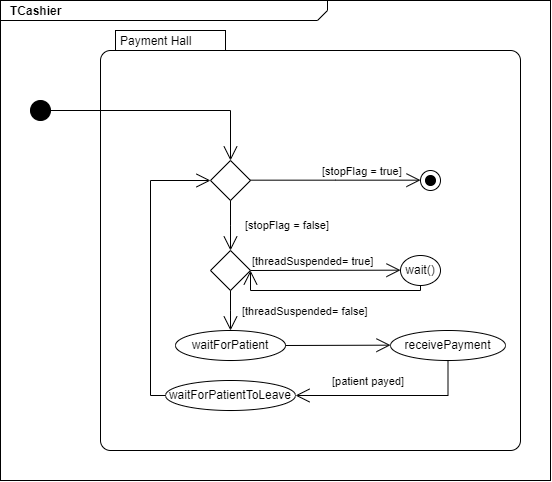

The diagram above was exported from draw.io. Its source (the exported page's mxGraphModel, read from the mxfile embedded in the PNG):
<mxGraphModel dx="1151" dy="637" grid="1" gridSize="10" guides="1" tooltips="1" connect="1" arrows="1" fold="1" page="1" pageScale="1.5" pageWidth="1169" pageHeight="826" background="none" math="0" shadow="0">
  <root>
    <mxCell id="0" style=";html=1;" />
    <mxCell id="1" style=";html=1;" parent="0" />
    <mxCell id="1672d66443f91eb5-1" value="&lt;p style=&quot;margin: 0px ; margin-top: 4px ; margin-left: 10px ; text-align: left&quot;&gt;&lt;b&gt;TCashier&lt;/b&gt;&lt;/p&gt;" style="html=1;strokeWidth=1;shape=mxgraph.sysml.package;html=1;overflow=fill;whiteSpace=wrap;fillColor=none;gradientColor=none;fontSize=12;align=center;labelX=327.64;" parent="1" vertex="1">
      <mxGeometry x="530" y="310" width="550" height="480" as="geometry" />
    </mxCell>
    <mxCell id="1672d66443f91eb5-13" style="edgeStyle=orthogonalEdgeStyle;rounded=0;html=1;jettySize=auto;orthogonalLoop=1;endArrow=circlePlus;endFill=0;" parent="1" source="1672d66443f91eb5-4" edge="1">
      <mxGeometry relative="1" as="geometry">
        <Array as="points">
          <mxPoint x="477" y="485" />
          <mxPoint x="517" y="485" />
        </Array>
        <mxPoint x="577" y="375" as="targetPoint" />
      </mxGeometry>
    </mxCell>
    <mxCell id="1672d66443f91eb5-15" style="edgeStyle=orthogonalEdgeStyle;rounded=0;html=1;endArrow=circlePlus;endFill=0;jettySize=auto;orthogonalLoop=1;" parent="1" source="1672d66443f91eb5-5" edge="1">
      <mxGeometry relative="1" as="geometry">
        <Array as="points">
          <mxPoint x="717" y="485" />
          <mxPoint x="517" y="485" />
        </Array>
        <mxPoint x="577" y="375" as="targetPoint" />
      </mxGeometry>
    </mxCell>
    <mxCell id="1672d66443f91eb5-21" style="edgeStyle=none;rounded=0;html=1;dashed=1;endArrow=none;endFill=0;jettySize=auto;orthogonalLoop=1;" parent="1" source="1672d66443f91eb5-6" edge="1">
      <mxGeometry relative="1" as="geometry">
        <mxPoint x="1066.5833333333335" y="655" as="targetPoint" />
      </mxGeometry>
    </mxCell>
    <mxCell id="1672d66443f91eb5-16" style="edgeStyle=orthogonalEdgeStyle;rounded=0;html=1;endArrow=circlePlus;endFill=0;jettySize=auto;orthogonalLoop=1;entryX=0.25;entryY=1;" parent="1" target="1672d66443f91eb5-5" edge="1">
      <mxGeometry relative="1" as="geometry">
        <Array as="points">
          <mxPoint x="627" y="635" />
          <mxPoint x="677" y="635" />
        </Array>
        <mxPoint x="627" y="655" as="sourcePoint" />
      </mxGeometry>
    </mxCell>
    <mxCell id="1672d66443f91eb5-17" style="edgeStyle=orthogonalEdgeStyle;rounded=0;html=1;endArrow=circlePlus;endFill=0;jettySize=auto;orthogonalLoop=1;entryX=0.5;entryY=1;" parent="1" target="1672d66443f91eb5-5" edge="1">
      <mxGeometry relative="1" as="geometry">
        <Array as="points">
          <mxPoint x="817" y="635" />
          <mxPoint x="717" y="635" />
        </Array>
        <mxPoint x="817" y="655" as="sourcePoint" />
      </mxGeometry>
    </mxCell>
    <mxCell id="1672d66443f91eb5-18" style="edgeStyle=orthogonalEdgeStyle;rounded=0;html=1;endArrow=circlePlus;endFill=0;jettySize=auto;orthogonalLoop=1;entryX=0.75;entryY=1;" parent="1" target="1672d66443f91eb5-5" edge="1">
      <mxGeometry relative="1" as="geometry">
        <Array as="points">
          <mxPoint x="1017" y="625" />
          <mxPoint x="757" y="625" />
        </Array>
        <mxPoint x="1017" y="655" as="sourcePoint" />
      </mxGeometry>
    </mxCell>
    <mxCell id="1672d66443f91eb5-22" style="edgeStyle=none;rounded=0;html=1;dashed=1;endArrow=none;endFill=0;jettySize=auto;orthogonalLoop=1;" parent="1" source="1672d66443f91eb5-9" edge="1">
      <mxGeometry relative="1" as="geometry">
        <mxPoint x="1017" y="425" as="targetPoint" />
      </mxGeometry>
    </mxCell>
    <mxCell id="1672d66443f91eb5-14" style="edgeStyle=orthogonalEdgeStyle;rounded=0;html=1;endArrow=circlePlus;endFill=0;jettySize=auto;orthogonalLoop=1;" parent="1" target="1672d66443f91eb5-4" edge="1">
      <mxGeometry relative="1" as="geometry">
        <Array as="points">
          <mxPoint x="477" y="755" />
          <mxPoint x="477" y="755" />
        </Array>
        <mxPoint x="477" y="785" as="sourcePoint" />
      </mxGeometry>
    </mxCell>
    <mxCell id="1672d66443f91eb5-19" style="rounded=0;html=1;endArrow=none;endFill=0;jettySize=auto;orthogonalLoop=1;dashed=1;" parent="1" source="1672d66443f91eb5-11" edge="1">
      <mxGeometry relative="1" as="geometry">
        <mxPoint x="1000.030303030303" y="725" as="targetPoint" />
      </mxGeometry>
    </mxCell>
    <mxCell id="1672d66443f91eb5-20" style="edgeStyle=none;rounded=0;html=1;dashed=1;endArrow=none;endFill=0;jettySize=auto;orthogonalLoop=1;" parent="1" target="1672d66443f91eb5-6" edge="1">
      <mxGeometry relative="1" as="geometry">
        <mxPoint x="1187" y="825" as="sourcePoint" />
      </mxGeometry>
    </mxCell>
    <mxCell id="h8YRSHF3vo_m3Yq3uB1z-4" value="Payment Hall" style="shape=mxgraph.sysml.compState;align=left;verticalAlign=top;spacingTop=-3;spacingLeft=18;strokeWidth=1;recursiveResize=0;" vertex="1" parent="1">
      <mxGeometry x="630" y="340" width="420" height="420" as="geometry" />
    </mxCell>
    <mxCell id="h8YRSHF3vo_m3Yq3uB1z-12" value="" style="shape=rhombus;html=1;labelPosition=right;align=left;verticalAlign=middle" vertex="1" parent="h8YRSHF3vo_m3Yq3uB1z-4">
      <mxGeometry x="110" y="130" width="40" height="40" as="geometry" />
    </mxCell>
    <mxCell id="h8YRSHF3vo_m3Yq3uB1z-14" value="[stopFlag = false]" style="edgeStyle=elbowEdgeStyle;html=1;elbow=vertical;align=right;endArrow=open;rounded=0;labelBackgroundColor=none;endSize=12;entryX=0.5;entryY=0;entryDx=0;entryDy=0;" edge="1" source="h8YRSHF3vo_m3Yq3uB1z-12" parent="h8YRSHF3vo_m3Yq3uB1z-4" target="h8YRSHF3vo_m3Yq3uB1z-17">
      <mxGeometry x="0.0019" y="100" relative="1" as="geometry">
        <mxPoint x="250" y="210" as="targetPoint" />
        <mxPoint as="offset" />
      </mxGeometry>
    </mxCell>
    <mxCell id="h8YRSHF3vo_m3Yq3uB1z-16" value="" style="shape=mxgraph.sysml.actFinal;html=1;verticalLabelPosition=bottom;labelBackgroundColor=#ffffff;verticalAlign=top;" vertex="1" parent="h8YRSHF3vo_m3Yq3uB1z-4">
      <mxGeometry x="320" y="140" width="20" height="20" as="geometry" />
    </mxCell>
    <mxCell id="h8YRSHF3vo_m3Yq3uB1z-15" value="&lt;span style=&quot;text-align: right&quot;&gt;[stopFlag = true]&lt;/span&gt;" style="edgeStyle=elbowEdgeStyle;html=1;elbow=vertical;align=left;endArrow=open;rounded=0;labelBackgroundColor=none;verticalAlign=bottom;endSize=12;" edge="1" source="h8YRSHF3vo_m3Yq3uB1z-12" parent="h8YRSHF3vo_m3Yq3uB1z-4" target="h8YRSHF3vo_m3Yq3uB1z-16">
      <mxGeometry x="-0.1765" relative="1" as="geometry">
        <mxPoint x="380" y="210" as="targetPoint" />
        <mxPoint as="offset" />
      </mxGeometry>
    </mxCell>
    <mxCell id="h8YRSHF3vo_m3Yq3uB1z-17" value="" style="shape=rhombus;html=1;labelPosition=right;align=left;verticalAlign=middle" vertex="1" parent="h8YRSHF3vo_m3Yq3uB1z-4">
      <mxGeometry x="110" y="220" width="40" height="40" as="geometry" />
    </mxCell>
    <mxCell id="h8YRSHF3vo_m3Yq3uB1z-19" value="waitForPatient" style="ellipse;whiteSpace=wrap;html=1;align=center;" vertex="1" parent="h8YRSHF3vo_m3Yq3uB1z-4">
      <mxGeometry x="75" y="300" width="110" height="30" as="geometry" />
    </mxCell>
    <mxCell id="h8YRSHF3vo_m3Yq3uB1z-29" value="&lt;span style=&quot;text-align: right&quot;&gt;[threadSuspended= false]&lt;/span&gt;" style="edgeStyle=elbowEdgeStyle;html=1;elbow=vertical;align=left;endArrow=open;rounded=0;labelBackgroundColor=none;verticalAlign=bottom;endSize=12;exitX=0.5;exitY=1;exitDx=0;exitDy=0;entryX=0.5;entryY=0;entryDx=0;entryDy=0;" edge="1" parent="h8YRSHF3vo_m3Yq3uB1z-4" source="h8YRSHF3vo_m3Yq3uB1z-17" target="h8YRSHF3vo_m3Yq3uB1z-19">
      <mxGeometry x="0.5" y="10" relative="1" as="geometry">
        <mxPoint x="330" y="159.80952380952374" as="targetPoint" />
        <mxPoint x="160" y="159.80952380952374" as="sourcePoint" />
        <mxPoint as="offset" />
      </mxGeometry>
    </mxCell>
    <mxCell id="h8YRSHF3vo_m3Yq3uB1z-31" value="wait()" style="ellipse;whiteSpace=wrap;html=1;align=center;" vertex="1" parent="h8YRSHF3vo_m3Yq3uB1z-4">
      <mxGeometry x="300" y="225" width="40" height="30" as="geometry" />
    </mxCell>
    <mxCell id="h8YRSHF3vo_m3Yq3uB1z-30" value="&lt;span style=&quot;text-align: right&quot;&gt;[threadSuspended= true]&lt;/span&gt;" style="edgeStyle=elbowEdgeStyle;html=1;elbow=vertical;align=left;endArrow=open;rounded=0;labelBackgroundColor=none;verticalAlign=bottom;endSize=12;exitX=1;exitY=0.5;exitDx=0;exitDy=0;entryX=0;entryY=0.5;entryDx=0;entryDy=0;" edge="1" parent="h8YRSHF3vo_m3Yq3uB1z-4" source="h8YRSHF3vo_m3Yq3uB1z-17" target="h8YRSHF3vo_m3Yq3uB1z-31">
      <mxGeometry x="-1" relative="1" as="geometry">
        <mxPoint x="140" y="300" as="targetPoint" />
        <mxPoint x="140" y="270" as="sourcePoint" />
        <mxPoint as="offset" />
      </mxGeometry>
    </mxCell>
    <mxCell id="h8YRSHF3vo_m3Yq3uB1z-32" value="receivePayment" style="ellipse;whiteSpace=wrap;html=1;align=center;" vertex="1" parent="h8YRSHF3vo_m3Yq3uB1z-4">
      <mxGeometry x="290" y="300" width="115" height="30" as="geometry" />
    </mxCell>
    <mxCell id="h8YRSHF3vo_m3Yq3uB1z-33" value="" style="edgeStyle=elbowEdgeStyle;html=1;elbow=vertical;align=left;endArrow=open;rounded=0;labelBackgroundColor=none;verticalAlign=bottom;endSize=12;entryX=0;entryY=0.5;entryDx=0;entryDy=0;exitX=1;exitY=0.5;exitDx=0;exitDy=0;" edge="1" parent="h8YRSHF3vo_m3Yq3uB1z-4" source="h8YRSHF3vo_m3Yq3uB1z-19" target="h8YRSHF3vo_m3Yq3uB1z-32">
      <mxGeometry x="0.111" y="5" relative="1" as="geometry">
        <mxPoint x="140" y="310" as="targetPoint" />
        <mxPoint x="190" y="320" as="sourcePoint" />
        <mxPoint as="offset" />
      </mxGeometry>
    </mxCell>
    <mxCell id="h8YRSHF3vo_m3Yq3uB1z-34" value="waitForPatientToLeave" style="ellipse;whiteSpace=wrap;html=1;align=center;" vertex="1" parent="h8YRSHF3vo_m3Yq3uB1z-4">
      <mxGeometry x="65" y="350" width="130" height="30" as="geometry" />
    </mxCell>
    <mxCell id="h8YRSHF3vo_m3Yq3uB1z-35" value="&lt;span style=&quot;text-align: right&quot;&gt;[patient payed]&lt;/span&gt;" style="edgeStyle=elbowEdgeStyle;html=1;elbow=vertical;align=left;endArrow=open;rounded=0;labelBackgroundColor=none;verticalAlign=bottom;endSize=12;exitX=0.5;exitY=1;exitDx=0;exitDy=0;entryX=1;entryY=0.5;entryDx=0;entryDy=0;" edge="1" parent="h8YRSHF3vo_m3Yq3uB1z-4" source="h8YRSHF3vo_m3Yq3uB1z-32" target="h8YRSHF3vo_m3Yq3uB1z-34">
      <mxGeometry x="0.6267" y="-5" relative="1" as="geometry">
        <mxPoint x="310" y="250" as="targetPoint" />
        <mxPoint x="160" y="250" as="sourcePoint" />
        <mxPoint as="offset" />
        <Array as="points">
          <mxPoint x="320" y="365" />
        </Array>
      </mxGeometry>
    </mxCell>
    <mxCell id="h8YRSHF3vo_m3Yq3uB1z-37" value="" style="edgeStyle=elbowEdgeStyle;html=1;elbow=vertical;align=left;endArrow=open;rounded=0;labelBackgroundColor=none;verticalAlign=bottom;endSize=12;exitX=0;exitY=0.5;exitDx=0;exitDy=0;entryX=0;entryY=0.5;entryDx=0;entryDy=0;" edge="1" parent="h8YRSHF3vo_m3Yq3uB1z-4" source="h8YRSHF3vo_m3Yq3uB1z-34" target="h8YRSHF3vo_m3Yq3uB1z-12">
      <mxGeometry x="-0.3514" y="3" relative="1" as="geometry">
        <mxPoint x="205" y="375" as="targetPoint" />
        <mxPoint x="357.5" y="340" as="sourcePoint" />
        <mxPoint x="-1" as="offset" />
        <Array as="points">
          <mxPoint x="50" y="290" />
          <mxPoint x="70" y="150" />
          <mxPoint x="80" y="260" />
        </Array>
      </mxGeometry>
    </mxCell>
    <mxCell id="h8YRSHF3vo_m3Yq3uB1z-39" value="" style="edgeStyle=elbowEdgeStyle;html=1;elbow=vertical;align=left;endArrow=open;rounded=0;labelBackgroundColor=none;verticalAlign=bottom;endSize=12;exitX=0.5;exitY=1;exitDx=0;exitDy=0;entryX=1;entryY=0.5;entryDx=0;entryDy=0;" edge="1" parent="h8YRSHF3vo_m3Yq3uB1z-4" source="h8YRSHF3vo_m3Yq3uB1z-31" target="h8YRSHF3vo_m3Yq3uB1z-17">
      <mxGeometry x="-0.4595" y="35" relative="1" as="geometry">
        <mxPoint x="310" y="250" as="targetPoint" />
        <mxPoint x="160" y="250" as="sourcePoint" />
        <mxPoint as="offset" />
        <Array as="points">
          <mxPoint x="230" y="260" />
          <mxPoint x="200" y="270" />
          <mxPoint x="240" y="255" />
        </Array>
      </mxGeometry>
    </mxCell>
    <mxCell id="h8YRSHF3vo_m3Yq3uB1z-5" value="" style="shape=ellipse;html=1;fillColor=#000000;verticalLabelPosition=bottom;labelBackgroundColor=#ffffff;verticalAlign=top;" vertex="1" parent="1">
      <mxGeometry x="560" y="410" width="20" height="20" as="geometry" />
    </mxCell>
    <mxCell id="h8YRSHF3vo_m3Yq3uB1z-13" value="" style="edgeStyle=elbowEdgeStyle;html=1;elbow=horizontal;align=right;verticalAlign=bottom;rounded=0;labelBackgroundColor=none;endArrow=open;endSize=12;exitX=1;exitY=0.5;exitDx=0;exitDy=0;entryX=0.5;entryY=0;entryDx=0;entryDy=0;" edge="1" target="h8YRSHF3vo_m3Yq3uB1z-12" parent="1" source="h8YRSHF3vo_m3Yq3uB1z-5">
      <mxGeometry relative="1" as="geometry">
        <mxPoint x="760" y="440" as="sourcePoint" />
        <Array as="points">
          <mxPoint x="760" y="450" />
        </Array>
      </mxGeometry>
    </mxCell>
  </root>
</mxGraphModel>